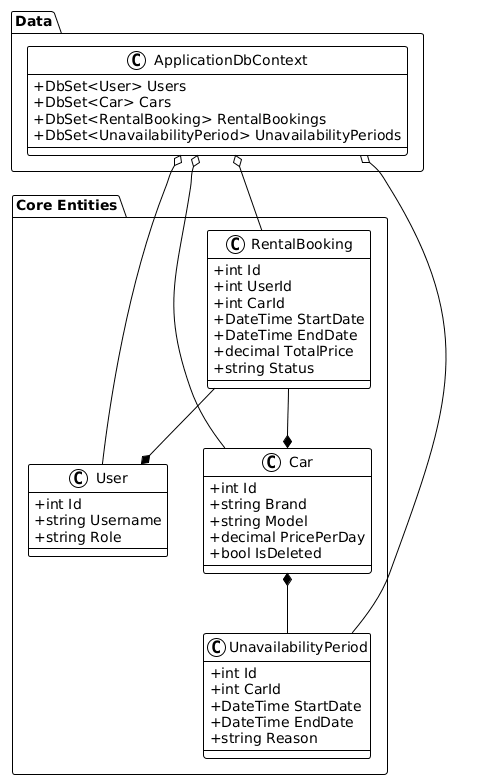

The diagram above was rendered by PlantUML. Its source (embedded in the PNG):
@startuml
!theme plain
skinparam classAttributeIconSize 0

package "Core Entities" {
    class User {
        +int Id
        +string Username
        +string Role
    }
    class Car {
        +int Id
        +string Brand
        +string Model
        +decimal PricePerDay
        +bool IsDeleted
    }
    class RentalBooking {
        +int Id
        +int UserId
        +int CarId
        +DateTime StartDate
        +DateTime EndDate
        +decimal TotalPrice
        +string Status
    }
    class UnavailabilityPeriod {
        +int Id
        +int CarId
        +DateTime StartDate
        +DateTime EndDate
        +string Reason
    }
}

package "Data" {
    class ApplicationDbContext {
        +DbSet<User> Users
        +DbSet<Car> Cars
        +DbSet<RentalBooking> RentalBookings
        +DbSet<UnavailabilityPeriod> UnavailabilityPeriods
    }
}

' Relationships
ApplicationDbContext o-- User
ApplicationDbContext o-- Car
ApplicationDbContext o-- RentalBooking
ApplicationDbContext o-- UnavailabilityPeriod

Car *-- UnavailabilityPeriod
RentalBooking --* User
RentalBooking --* Car
@enduml